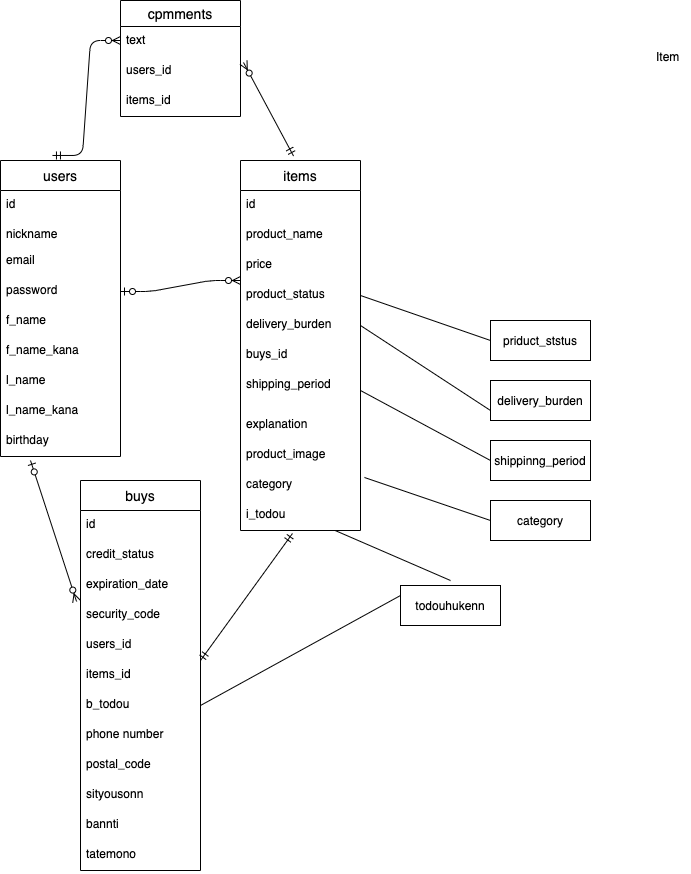

The diagram above was exported from draw.io. Its source (the exported page's mxGraphModel, read from the mxfile embedded in the PNG):
<mxGraphModel dx="554" dy="290" grid="1" gridSize="10" guides="1" tooltips="1" connect="1" arrows="1" fold="1" page="1" pageScale="1" pageWidth="827" pageHeight="1169" math="0" shadow="0">
  <root>
    <mxCell id="0" />
    <mxCell id="1" parent="0" />
    <mxCell id="94" value="users" style="swimlane;fontStyle=0;childLayout=stackLayout;horizontal=1;startSize=30;horizontalStack=0;resizeParent=1;resizeParentMax=0;resizeLast=0;collapsible=1;marginBottom=0;align=center;fontSize=14;" vertex="1" parent="1">
      <mxGeometry x="40" y="160" width="120" height="296" as="geometry">
        <mxRectangle x="40" y="160" width="50" height="26" as="alternateBounds" />
      </mxGeometry>
    </mxCell>
    <mxCell id="95" value="id" style="text;strokeColor=none;fillColor=none;spacingLeft=4;spacingRight=4;overflow=hidden;rotatable=0;points=[[0,0.5],[1,0.5]];portConstraint=eastwest;fontSize=12;" vertex="1" parent="94">
      <mxGeometry y="30" width="120" height="30" as="geometry" />
    </mxCell>
    <mxCell id="96" value="nickname" style="text;strokeColor=none;fillColor=none;spacingLeft=4;spacingRight=4;overflow=hidden;rotatable=0;points=[[0,0.5],[1,0.5]];portConstraint=eastwest;fontSize=12;" vertex="1" parent="94">
      <mxGeometry y="60" width="120" height="26" as="geometry" />
    </mxCell>
    <mxCell id="97" value="email&#10;&#10;password&#10;&#10;" style="text;strokeColor=none;fillColor=none;spacingLeft=4;spacingRight=4;overflow=hidden;rotatable=0;points=[[0,0.5],[1,0.5]];portConstraint=eastwest;fontSize=12;" vertex="1" parent="94">
      <mxGeometry y="86" width="120" height="30" as="geometry" />
    </mxCell>
    <mxCell id="112" value="password" style="text;strokeColor=none;fillColor=none;spacingLeft=4;spacingRight=4;overflow=hidden;rotatable=0;points=[[0,0.5],[1,0.5]];portConstraint=eastwest;fontSize=12;" vertex="1" parent="94">
      <mxGeometry y="116" width="120" height="30" as="geometry" />
    </mxCell>
    <mxCell id="114" value="f_name" style="text;strokeColor=none;fillColor=none;spacingLeft=4;spacingRight=4;overflow=hidden;rotatable=0;points=[[0,0.5],[1,0.5]];portConstraint=eastwest;fontSize=12;" vertex="1" parent="94">
      <mxGeometry y="146" width="120" height="30" as="geometry" />
    </mxCell>
    <mxCell id="113" value="f_name_kana" style="text;strokeColor=none;fillColor=none;spacingLeft=4;spacingRight=4;overflow=hidden;rotatable=0;points=[[0,0.5],[1,0.5]];portConstraint=eastwest;fontSize=12;" vertex="1" parent="94">
      <mxGeometry y="176" width="120" height="30" as="geometry" />
    </mxCell>
    <mxCell id="171" value="l_name" style="text;strokeColor=none;fillColor=none;spacingLeft=4;spacingRight=4;overflow=hidden;rotatable=0;points=[[0,0.5],[1,0.5]];portConstraint=eastwest;fontSize=12;" vertex="1" parent="94">
      <mxGeometry y="206" width="120" height="30" as="geometry" />
    </mxCell>
    <mxCell id="172" value="l_name_kana" style="text;strokeColor=none;fillColor=none;spacingLeft=4;spacingRight=4;overflow=hidden;rotatable=0;points=[[0,0.5],[1,0.5]];portConstraint=eastwest;fontSize=12;" vertex="1" parent="94">
      <mxGeometry y="236" width="120" height="30" as="geometry" />
    </mxCell>
    <mxCell id="116" value="birthday" style="text;strokeColor=none;fillColor=none;spacingLeft=4;spacingRight=4;overflow=hidden;rotatable=0;points=[[0,0.5],[1,0.5]];portConstraint=eastwest;fontSize=12;" vertex="1" parent="94">
      <mxGeometry y="266" width="120" height="30" as="geometry" />
    </mxCell>
    <mxCell id="117" value="items" style="swimlane;fontStyle=0;childLayout=stackLayout;horizontal=1;startSize=30;horizontalStack=0;resizeParent=1;resizeParentMax=0;resizeLast=0;collapsible=1;marginBottom=0;align=center;fontSize=14;" vertex="1" parent="1">
      <mxGeometry x="280" y="160" width="120" height="370" as="geometry">
        <mxRectangle x="320" y="170" width="50" height="26" as="alternateBounds" />
      </mxGeometry>
    </mxCell>
    <mxCell id="119" value="id" style="text;strokeColor=none;fillColor=none;spacingLeft=4;spacingRight=4;overflow=hidden;rotatable=0;points=[[0,0.5],[1,0.5]];portConstraint=eastwest;fontSize=12;" vertex="1" parent="117">
      <mxGeometry y="30" width="120" height="30" as="geometry" />
    </mxCell>
    <mxCell id="118" value="product_name" style="text;strokeColor=none;fillColor=none;spacingLeft=4;spacingRight=4;overflow=hidden;rotatable=0;points=[[0,0.5],[1,0.5]];portConstraint=eastwest;fontSize=12;" vertex="1" parent="117">
      <mxGeometry y="60" width="120" height="30" as="geometry" />
    </mxCell>
    <mxCell id="120" value="price" style="text;strokeColor=none;fillColor=none;spacingLeft=4;spacingRight=4;overflow=hidden;rotatable=0;points=[[0,0.5],[1,0.5]];portConstraint=eastwest;fontSize=12;" vertex="1" parent="117">
      <mxGeometry y="90" width="120" height="30" as="geometry" />
    </mxCell>
    <mxCell id="123" value="product_status" style="text;strokeColor=none;fillColor=none;spacingLeft=4;spacingRight=4;overflow=hidden;rotatable=0;points=[[0,0.5],[1,0.5]];portConstraint=eastwest;fontSize=12;" vertex="1" parent="117">
      <mxGeometry y="120" width="120" height="30" as="geometry" />
    </mxCell>
    <mxCell id="121" value="delivery_burden" style="text;strokeColor=none;fillColor=none;spacingLeft=4;spacingRight=4;overflow=hidden;rotatable=0;points=[[0,0.5],[1,0.5]];portConstraint=eastwest;fontSize=12;" vertex="1" parent="117">
      <mxGeometry y="150" width="120" height="30" as="geometry" />
    </mxCell>
    <mxCell id="126" value="buys_id" style="text;strokeColor=none;fillColor=none;spacingLeft=4;spacingRight=4;overflow=hidden;rotatable=0;points=[[0,0.5],[1,0.5]];portConstraint=eastwest;fontSize=12;" vertex="1" parent="117">
      <mxGeometry y="180" width="120" height="30" as="geometry" />
    </mxCell>
    <mxCell id="125" value="shipping_period" style="text;strokeColor=none;fillColor=none;spacingLeft=4;spacingRight=4;overflow=hidden;rotatable=0;points=[[0,0.5],[1,0.5]];portConstraint=eastwest;fontSize=12;" vertex="1" parent="117">
      <mxGeometry y="210" width="120" height="40" as="geometry" />
    </mxCell>
    <mxCell id="153" value="explanation" style="text;strokeColor=none;fillColor=none;spacingLeft=4;spacingRight=4;overflow=hidden;rotatable=0;points=[[0,0.5],[1,0.5]];portConstraint=eastwest;fontSize=12;" vertex="1" parent="117">
      <mxGeometry y="250" width="120" height="30" as="geometry" />
    </mxCell>
    <mxCell id="152" value="product_image" style="text;strokeColor=none;fillColor=none;spacingLeft=4;spacingRight=4;overflow=hidden;rotatable=0;points=[[0,0.5],[1,0.5]];portConstraint=eastwest;fontSize=12;" vertex="1" parent="117">
      <mxGeometry y="280" width="120" height="30" as="geometry" />
    </mxCell>
    <mxCell id="154" value="category" style="text;strokeColor=none;fillColor=none;spacingLeft=4;spacingRight=4;overflow=hidden;rotatable=0;points=[[0,0.5],[1,0.5]];portConstraint=eastwest;fontSize=12;" vertex="1" parent="117">
      <mxGeometry y="310" width="120" height="30" as="geometry" />
    </mxCell>
    <mxCell id="124" value="i_todou" style="text;strokeColor=none;fillColor=none;spacingLeft=4;spacingRight=4;overflow=hidden;rotatable=0;points=[[0,0.5],[1,0.5]];portConstraint=eastwest;fontSize=12;" vertex="1" parent="117">
      <mxGeometry y="340" width="120" height="30" as="geometry" />
    </mxCell>
    <mxCell id="128" value="" style="edgeStyle=entityRelationEdgeStyle;fontSize=12;html=1;endArrow=ERzeroToMany;startArrow=ERzeroToOne;" edge="1" parent="1" source="112">
      <mxGeometry width="100" height="100" relative="1" as="geometry">
        <mxPoint x="170" y="300" as="sourcePoint" />
        <mxPoint x="280" y="280" as="targetPoint" />
      </mxGeometry>
    </mxCell>
    <mxCell id="133" value="cpmments" style="swimlane;fontStyle=0;childLayout=stackLayout;horizontal=1;startSize=26;horizontalStack=0;resizeParent=1;resizeParentMax=0;resizeLast=0;collapsible=1;marginBottom=0;align=center;fontSize=14;" vertex="1" parent="1">
      <mxGeometry x="160" width="120" height="116" as="geometry">
        <mxRectangle x="140" width="50" height="26" as="alternateBounds" />
      </mxGeometry>
    </mxCell>
    <mxCell id="134" value="text" style="text;strokeColor=none;fillColor=none;spacingLeft=4;spacingRight=4;overflow=hidden;rotatable=0;points=[[0,0.5],[1,0.5]];portConstraint=eastwest;fontSize=12;" vertex="1" parent="133">
      <mxGeometry y="26" width="120" height="30" as="geometry" />
    </mxCell>
    <mxCell id="135" value="users_id" style="text;strokeColor=none;fillColor=none;spacingLeft=4;spacingRight=4;overflow=hidden;rotatable=0;points=[[0,0.5],[1,0.5]];portConstraint=eastwest;fontSize=12;" vertex="1" parent="133">
      <mxGeometry y="56" width="120" height="30" as="geometry" />
    </mxCell>
    <mxCell id="136" value="items_id" style="text;strokeColor=none;fillColor=none;spacingLeft=4;spacingRight=4;overflow=hidden;rotatable=0;points=[[0,0.5],[1,0.5]];portConstraint=eastwest;fontSize=12;" vertex="1" parent="133">
      <mxGeometry y="86" width="120" height="30" as="geometry" />
    </mxCell>
    <mxCell id="129" value="buys" style="swimlane;fontStyle=0;childLayout=stackLayout;horizontal=1;startSize=30;horizontalStack=0;resizeParent=1;resizeParentMax=0;resizeLast=0;collapsible=1;marginBottom=0;align=center;fontSize=14;" vertex="1" parent="1">
      <mxGeometry x="120" y="480" width="120" height="390" as="geometry">
        <mxRectangle x="120" y="480" width="50" height="30" as="alternateBounds" />
      </mxGeometry>
    </mxCell>
    <mxCell id="164" value="id" style="text;strokeColor=none;fillColor=none;spacingLeft=4;spacingRight=4;overflow=hidden;rotatable=0;points=[[0,0.5],[1,0.5]];portConstraint=eastwest;fontSize=12;" vertex="1" parent="129">
      <mxGeometry y="30" width="120" height="30" as="geometry" />
    </mxCell>
    <mxCell id="130" value="credit_status" style="text;strokeColor=none;fillColor=none;spacingLeft=4;spacingRight=4;overflow=hidden;rotatable=0;points=[[0,0.5],[1,0.5]];portConstraint=eastwest;fontSize=12;" vertex="1" parent="129">
      <mxGeometry y="60" width="120" height="30" as="geometry" />
    </mxCell>
    <mxCell id="131" value="expiration_date" style="text;strokeColor=none;fillColor=none;spacingLeft=4;spacingRight=4;overflow=hidden;rotatable=0;points=[[0,0.5],[1,0.5]];portConstraint=eastwest;fontSize=12;" vertex="1" parent="129">
      <mxGeometry y="90" width="120" height="30" as="geometry" />
    </mxCell>
    <mxCell id="132" value="security_code" style="text;strokeColor=none;fillColor=none;spacingLeft=4;spacingRight=4;overflow=hidden;rotatable=0;points=[[0,0.5],[1,0.5]];portConstraint=eastwest;fontSize=12;" vertex="1" parent="129">
      <mxGeometry y="120" width="120" height="30" as="geometry" />
    </mxCell>
    <mxCell id="150" value="users_id" style="text;strokeColor=none;fillColor=none;spacingLeft=4;spacingRight=4;overflow=hidden;rotatable=0;points=[[0,0.5],[1,0.5]];portConstraint=eastwest;fontSize=12;" vertex="1" parent="129">
      <mxGeometry y="150" width="120" height="30" as="geometry" />
    </mxCell>
    <mxCell id="151" value="items_id" style="text;strokeColor=none;fillColor=none;spacingLeft=4;spacingRight=4;overflow=hidden;rotatable=0;points=[[0,0.5],[1,0.5]];portConstraint=eastwest;fontSize=12;" vertex="1" parent="129">
      <mxGeometry y="180" width="120" height="30" as="geometry" />
    </mxCell>
    <mxCell id="156" value="b_todou" style="text;strokeColor=none;fillColor=none;spacingLeft=4;spacingRight=4;overflow=hidden;rotatable=0;points=[[0,0.5],[1,0.5]];portConstraint=eastwest;fontSize=12;" vertex="1" parent="129">
      <mxGeometry y="210" width="120" height="30" as="geometry" />
    </mxCell>
    <mxCell id="149" value="phone number" style="text;strokeColor=none;fillColor=none;spacingLeft=4;spacingRight=4;overflow=hidden;rotatable=0;points=[[0,0.5],[1,0.5]];portConstraint=eastwest;fontSize=12;" vertex="1" parent="129">
      <mxGeometry y="240" width="120" height="30" as="geometry" />
    </mxCell>
    <mxCell id="147" value="postal_code" style="text;strokeColor=none;fillColor=none;spacingLeft=4;spacingRight=4;overflow=hidden;rotatable=0;points=[[0,0.5],[1,0.5]];portConstraint=eastwest;fontSize=12;" vertex="1" parent="129">
      <mxGeometry y="270" width="120" height="30" as="geometry" />
    </mxCell>
    <mxCell id="148" value="sityousonn" style="text;strokeColor=none;fillColor=none;spacingLeft=4;spacingRight=4;overflow=hidden;rotatable=0;points=[[0,0.5],[1,0.5]];portConstraint=eastwest;fontSize=12;" vertex="1" parent="129">
      <mxGeometry y="300" width="120" height="30" as="geometry" />
    </mxCell>
    <mxCell id="183" value="bannti" style="text;strokeColor=none;fillColor=none;spacingLeft=4;spacingRight=4;overflow=hidden;rotatable=0;points=[[0,0.5],[1,0.5]];portConstraint=eastwest;fontSize=12;" vertex="1" parent="129">
      <mxGeometry y="330" width="120" height="30" as="geometry" />
    </mxCell>
    <mxCell id="182" value="tatemono" style="text;strokeColor=none;fillColor=none;spacingLeft=4;spacingRight=4;overflow=hidden;rotatable=0;points=[[0,0.5],[1,0.5]];portConstraint=eastwest;fontSize=12;" vertex="1" parent="129">
      <mxGeometry y="360" width="120" height="30" as="geometry" />
    </mxCell>
    <mxCell id="138" value="" style="fontSize=12;html=1;endArrow=ERzeroToMany;startArrow=ERmandOne;exitX=0.442;exitY=-0.012;exitDx=0;exitDy=0;exitPerimeter=0;entryX=1.025;entryY=0.2;entryDx=0;entryDy=0;entryPerimeter=0;" edge="1" parent="1" source="117" target="135">
      <mxGeometry width="100" height="100" relative="1" as="geometry">
        <mxPoint x="384" y="57.5" as="sourcePoint" />
        <mxPoint x="310" y="50" as="targetPoint" />
      </mxGeometry>
    </mxCell>
    <mxCell id="140" value="" style="edgeStyle=entityRelationEdgeStyle;fontSize=12;html=1;endArrow=ERzeroToMany;startArrow=ERmandOne;exitX=0.433;exitY=-0.017;exitDx=0;exitDy=0;exitPerimeter=0;" edge="1" parent="1" source="94">
      <mxGeometry width="100" height="100" relative="1" as="geometry">
        <mxPoint x="60" y="140" as="sourcePoint" />
        <mxPoint x="160" y="40" as="targetPoint" />
      </mxGeometry>
    </mxCell>
    <mxCell id="161" value="" style="fontSize=12;html=1;endArrow=ERzeroToMany;startArrow=ERzeroToOne;entryX=-0.033;entryY=0.033;entryDx=0;entryDy=0;entryPerimeter=0;rounded=0;" edge="1" parent="1" target="132">
      <mxGeometry width="100" height="100" relative="1" as="geometry">
        <mxPoint x="70" y="460" as="sourcePoint" />
        <mxPoint x="90" y="576" as="targetPoint" />
      </mxGeometry>
    </mxCell>
    <mxCell id="162" value="" style="fontSize=12;html=1;endArrow=ERmandOne;startArrow=ERmandOne;entryX=0.433;entryY=1.1;entryDx=0;entryDy=0;entryPerimeter=0;" edge="1" parent="1" target="124">
      <mxGeometry width="100" height="100" relative="1" as="geometry">
        <mxPoint x="240" y="660" as="sourcePoint" />
        <mxPoint x="340" y="560" as="targetPoint" />
      </mxGeometry>
    </mxCell>
    <mxCell id="165" style="edgeStyle=none;rounded=0;orthogonalLoop=1;jettySize=auto;html=1;exitX=0.5;exitY=1;exitDx=0;exitDy=0;" edge="1" parent="1">
      <mxGeometry relative="1" as="geometry">
        <mxPoint x="365" y="766" as="sourcePoint" />
        <mxPoint x="365" y="766" as="targetPoint" />
      </mxGeometry>
    </mxCell>
    <mxCell id="166" value="todouhukenn" style="whiteSpace=wrap;html=1;align=center;" vertex="1" parent="1">
      <mxGeometry x="440" y="585" width="100" height="40" as="geometry" />
    </mxCell>
    <mxCell id="169" value="" style="endArrow=none;html=1;rounded=0;" edge="1" parent="1" source="124">
      <mxGeometry relative="1" as="geometry">
        <mxPoint x="420" y="500" as="sourcePoint" />
        <mxPoint x="490" y="580" as="targetPoint" />
      </mxGeometry>
    </mxCell>
    <mxCell id="170" value="" style="endArrow=none;html=1;rounded=0;entryX=0;entryY=0.25;entryDx=0;entryDy=0;exitX=1;exitY=0.5;exitDx=0;exitDy=0;" edge="1" parent="1" source="156" target="166">
      <mxGeometry relative="1" as="geometry">
        <mxPoint x="530" y="500" as="sourcePoint" />
        <mxPoint x="690" y="500" as="targetPoint" />
        <Array as="points" />
      </mxGeometry>
    </mxCell>
    <mxCell id="173" value="delivery_burden" style="whiteSpace=wrap;html=1;align=center;" vertex="1" parent="1">
      <mxGeometry x="530" y="380" width="100" height="40" as="geometry" />
    </mxCell>
    <mxCell id="174" value="priduct_ststus" style="whiteSpace=wrap;html=1;align=center;" vertex="1" parent="1">
      <mxGeometry x="530" y="320" width="100" height="40" as="geometry" />
    </mxCell>
    <mxCell id="175" value="shippinng_period" style="whiteSpace=wrap;html=1;align=center;" vertex="1" parent="1">
      <mxGeometry x="530" y="440" width="100" height="40" as="geometry" />
    </mxCell>
    <mxCell id="176" value="category" style="whiteSpace=wrap;html=1;align=center;" vertex="1" parent="1">
      <mxGeometry x="530" y="500" width="100" height="40" as="geometry" />
    </mxCell>
    <mxCell id="177" value="" style="endArrow=none;html=1;rounded=0;entryX=0;entryY=0.5;entryDx=0;entryDy=0;exitX=1.033;exitY=0.233;exitDx=0;exitDy=0;exitPerimeter=0;" edge="1" parent="1" source="154" target="176">
      <mxGeometry relative="1" as="geometry">
        <mxPoint x="350" y="510" as="sourcePoint" />
        <mxPoint x="510" y="510" as="targetPoint" />
      </mxGeometry>
    </mxCell>
    <mxCell id="179" value="" style="endArrow=none;html=1;rounded=0;entryX=0;entryY=0.5;entryDx=0;entryDy=0;exitX=1;exitY=0.5;exitDx=0;exitDy=0;" edge="1" parent="1" source="125" target="175">
      <mxGeometry relative="1" as="geometry">
        <mxPoint x="350" y="510" as="sourcePoint" />
        <mxPoint x="510" y="510" as="targetPoint" />
      </mxGeometry>
    </mxCell>
    <mxCell id="180" value="" style="endArrow=none;html=1;rounded=0;entryX=0;entryY=0.75;entryDx=0;entryDy=0;exitX=1;exitY=0.5;exitDx=0;exitDy=0;" edge="1" parent="1" source="121" target="173">
      <mxGeometry relative="1" as="geometry">
        <mxPoint x="410" y="410" as="sourcePoint" />
        <mxPoint x="510" y="510" as="targetPoint" />
      </mxGeometry>
    </mxCell>
    <mxCell id="181" value="" style="endArrow=none;html=1;rounded=0;entryX=0;entryY=0.5;entryDx=0;entryDy=0;exitX=1;exitY=0.5;exitDx=0;exitDy=0;" edge="1" parent="1" source="123" target="174">
      <mxGeometry relative="1" as="geometry">
        <mxPoint x="350" y="510" as="sourcePoint" />
        <mxPoint x="510" y="510" as="targetPoint" />
      </mxGeometry>
    </mxCell>
    <mxCell id="184" value="Item" style="text;strokeColor=none;fillColor=none;spacingLeft=4;spacingRight=4;overflow=hidden;rotatable=0;points=[[0,0.5],[1,0.5]];portConstraint=eastwest;fontSize=12;" vertex="1" parent="1">
      <mxGeometry x="690" y="43" width="40" height="30" as="geometry" />
    </mxCell>
  </root>
</mxGraphModel>